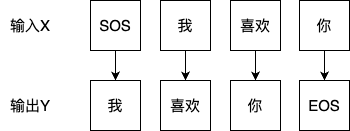

The diagram above was exported from draw.io. Its source (the exported page's mxGraphModel, read from the mxfile embedded in the PNG):
<mxGraphModel dx="954" dy="559" grid="1" gridSize="10" guides="1" tooltips="1" connect="1" arrows="1" fold="1" page="1" pageScale="1" pageWidth="827" pageHeight="1169" math="0" shadow="0">
  <root>
    <mxCell id="0" />
    <mxCell id="1" parent="0" />
    <mxCell id="YqcpZGsAM4ZNyDF-2rLm-10" value="" style="edgeStyle=orthogonalEdgeStyle;rounded=0;orthogonalLoop=1;jettySize=auto;html=1;fontSize=15;" edge="1" parent="1" source="YqcpZGsAM4ZNyDF-2rLm-2" target="YqcpZGsAM4ZNyDF-2rLm-6">
      <mxGeometry relative="1" as="geometry" />
    </mxCell>
    <mxCell id="YqcpZGsAM4ZNyDF-2rLm-2" value="SOS" style="whiteSpace=wrap;html=1;aspect=fixed;fontSize=15;" vertex="1" parent="1">
      <mxGeometry x="180" y="110" width="50" height="50" as="geometry" />
    </mxCell>
    <mxCell id="YqcpZGsAM4ZNyDF-2rLm-11" value="" style="edgeStyle=orthogonalEdgeStyle;rounded=0;orthogonalLoop=1;jettySize=auto;html=1;fontSize=15;" edge="1" parent="1" source="YqcpZGsAM4ZNyDF-2rLm-3" target="YqcpZGsAM4ZNyDF-2rLm-7">
      <mxGeometry relative="1" as="geometry" />
    </mxCell>
    <mxCell id="YqcpZGsAM4ZNyDF-2rLm-3" value="我" style="whiteSpace=wrap;html=1;aspect=fixed;fontSize=15;" vertex="1" parent="1">
      <mxGeometry x="250" y="110" width="50" height="50" as="geometry" />
    </mxCell>
    <mxCell id="YqcpZGsAM4ZNyDF-2rLm-12" value="" style="edgeStyle=orthogonalEdgeStyle;rounded=0;orthogonalLoop=1;jettySize=auto;html=1;fontSize=15;" edge="1" parent="1" source="YqcpZGsAM4ZNyDF-2rLm-4" target="YqcpZGsAM4ZNyDF-2rLm-8">
      <mxGeometry relative="1" as="geometry" />
    </mxCell>
    <mxCell id="YqcpZGsAM4ZNyDF-2rLm-4" value="喜欢" style="whiteSpace=wrap;html=1;aspect=fixed;fontSize=15;" vertex="1" parent="1">
      <mxGeometry x="320" y="110" width="50" height="50" as="geometry" />
    </mxCell>
    <mxCell id="YqcpZGsAM4ZNyDF-2rLm-13" value="" style="edgeStyle=orthogonalEdgeStyle;rounded=0;orthogonalLoop=1;jettySize=auto;html=1;fontSize=15;" edge="1" parent="1" source="YqcpZGsAM4ZNyDF-2rLm-5" target="YqcpZGsAM4ZNyDF-2rLm-9">
      <mxGeometry relative="1" as="geometry" />
    </mxCell>
    <mxCell id="YqcpZGsAM4ZNyDF-2rLm-5" value="你" style="whiteSpace=wrap;html=1;aspect=fixed;fontSize=15;" vertex="1" parent="1">
      <mxGeometry x="389" y="110" width="50" height="50" as="geometry" />
    </mxCell>
    <mxCell id="YqcpZGsAM4ZNyDF-2rLm-6" value="我" style="whiteSpace=wrap;html=1;aspect=fixed;fontSize=15;" vertex="1" parent="1">
      <mxGeometry x="180" y="190" width="50" height="50" as="geometry" />
    </mxCell>
    <mxCell id="YqcpZGsAM4ZNyDF-2rLm-7" value="喜欢" style="whiteSpace=wrap;html=1;aspect=fixed;fontSize=15;" vertex="1" parent="1">
      <mxGeometry x="250" y="190" width="50" height="50" as="geometry" />
    </mxCell>
    <mxCell id="YqcpZGsAM4ZNyDF-2rLm-8" value="你" style="whiteSpace=wrap;html=1;aspect=fixed;fontSize=15;" vertex="1" parent="1">
      <mxGeometry x="320" y="190" width="50" height="50" as="geometry" />
    </mxCell>
    <mxCell id="YqcpZGsAM4ZNyDF-2rLm-9" value="EOS" style="whiteSpace=wrap;html=1;aspect=fixed;fontSize=15;" vertex="1" parent="1">
      <mxGeometry x="389" y="190" width="50" height="50" as="geometry" />
    </mxCell>
    <mxCell id="YqcpZGsAM4ZNyDF-2rLm-14" value="输入X" style="text;html=1;strokeColor=none;fillColor=none;align=center;verticalAlign=middle;whiteSpace=wrap;rounded=0;fontSize=15;" vertex="1" parent="1">
      <mxGeometry x="90" y="120" width="60" height="30" as="geometry" />
    </mxCell>
    <mxCell id="YqcpZGsAM4ZNyDF-2rLm-15" value="输出Y" style="text;html=1;strokeColor=none;fillColor=none;align=center;verticalAlign=middle;whiteSpace=wrap;rounded=0;fontSize=15;" vertex="1" parent="1">
      <mxGeometry x="90" y="200" width="60" height="30" as="geometry" />
    </mxCell>
  </root>
</mxGraphModel>